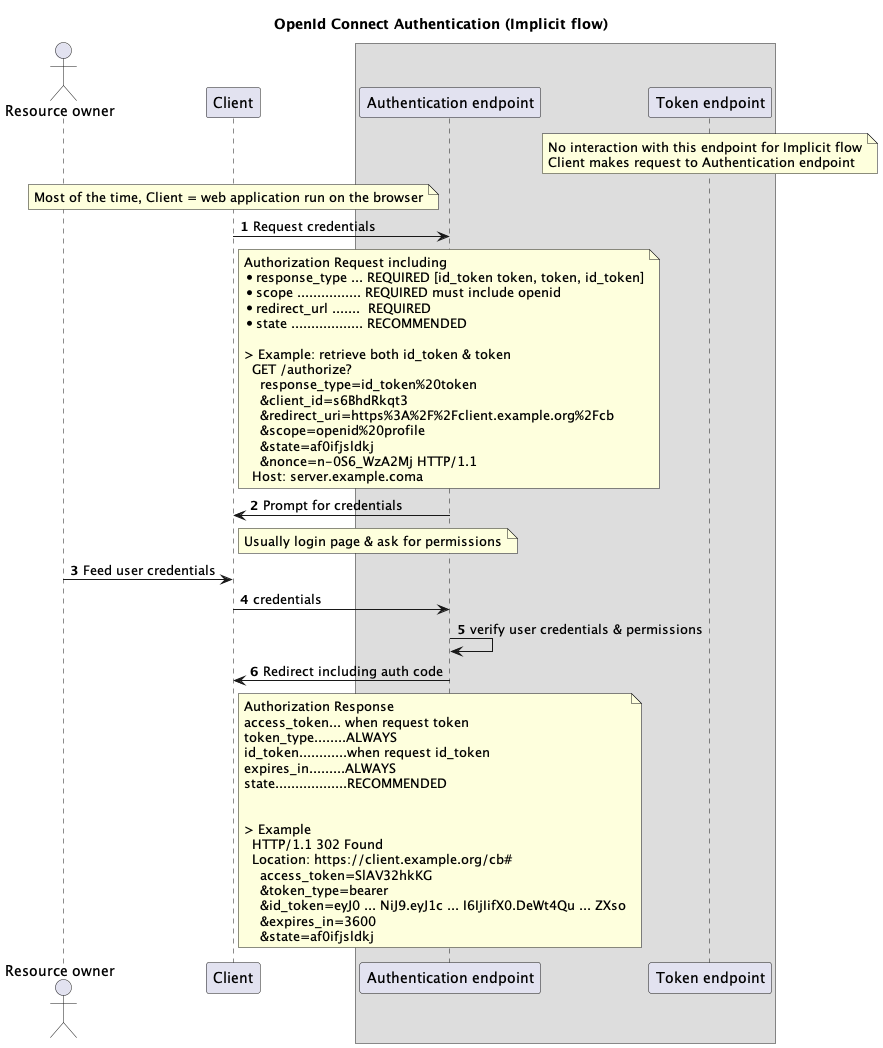

The diagram above was rendered by PlantUML. Its source (embedded in the PNG):
@startuml
'https://plantuml.com/sequence-diagram

title OpenId Connect Authentication (Implicit flow)

actor "Resource owner" as user
participant "Client" as ua
box
participant "Authentication endpoint" as auth
participant "Token endpoint" as token
end box
autonumber
note over token
  No interaction with this endpoint for Implicit flow
  Client makes request to Authentication endpoint
end note
note over ua
  Most of the time, Client = web application run on the browser
end note
ua -> auth: Request credentials
note right ua
Authorization Request including
* response_type ... REQUIRED [id_token token, token, id_token]
* scope ................ REQUIRED must include openid
* redirect_url .......  REQUIRED
* state .................. RECOMMENDED

> Example: retrieve both id_token & token
  GET /authorize?
    response_type=id_token%20token
    &client_id=s6BhdRkqt3
    &redirect_uri=https%3A%2F%2Fclient.example.org%2Fcb
    &scope=openid%20profile
    &state=af0ifjsldkj
    &nonce=n-0S6_WzA2Mj HTTP/1.1
  Host: server.example.coma
end note
auth -> ua: Prompt for credentials
note right ua
 Usually login page & ask for permissions
end note
user -> ua: Feed user credentials
ua -> auth: credentials
auth -> auth: verify user credentials & permissions
auth -> ua: Redirect including auth code
note right ua
Authorization Response
access_token... when request token
token_type........ALWAYS
id_token............when request id_token
expires_in.........ALWAYS
state..................RECOMMENDED


> Example
  HTTP/1.1 302 Found
  Location: https://client.example.org/cb#
    access_token=SlAV32hkKG
    &token_type=bearer
    &id_token=eyJ0 ... NiJ9.eyJ1c ... I6IjIifX0.DeWt4Qu ... ZXso
    &expires_in=3600
    &state=af0ifjsldkj
end note
@enduml